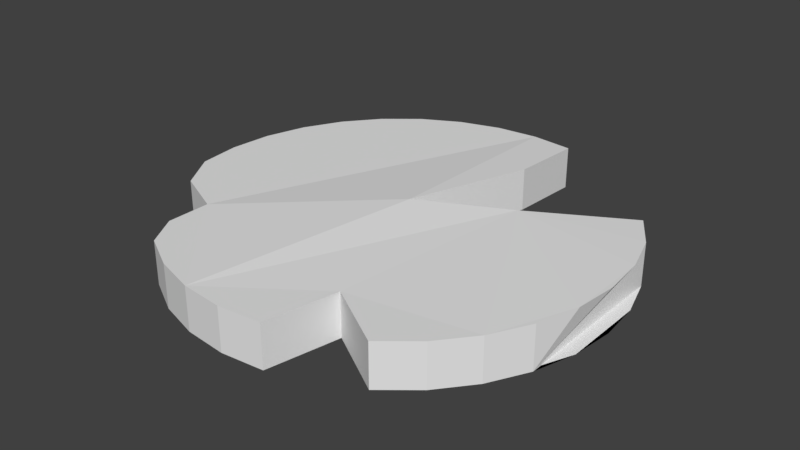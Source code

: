 # Source: leaf.blend  (saved by Blender 2.77.0; exported with 4.5.12 LTS)
import bpy
from mathutils import Matrix  # noqa: F401  (used for matrix-valued properties, if any)

bpy.ops.wm.read_factory_settings(use_empty=True)
scene = bpy.context.scene
scene.name = 'Scene'

# ---- collections
col_collection_1 = bpy.data.collections.new('Collection 1'); scene.collection.children.link(col_collection_1)

# ---- world
world_world = bpy.data.worlds.new('World'); scene.world = world_world
world_world.color = (0.05088, 0.05088, 0.05088)
world_world.use_sun_shadow = False
world_world.sun_shadow_jitter_overblur = 0.0
world_world.cycles.sampling_method = 'MANUAL'

# ---- meshes
me_circle = bpy.data.meshes.new('Circle')
me_circle.from_pydata([(0.0, 1.0, -0.0005376), (-0.1951, 0.9808, -0.0005376), (-0.3827, 0.9239, -0.0005376), (-0.5556, 0.8315, -0.0005376), (-0.7071, 0.7071, -0.0005376), (-0.8315, 0.5556, -0.0005376), (-0.9239, 0.3827, -0.0005376), (-0.9808, 0.1951, -0.0005376), (-1.0, 7.451e-08, -0.0005376), (-0.9808, -0.1951, -0.0005376), (-0.8702, -0.3735, -0.0005376), (-0.6405, -0.4802, -0.0005376), (-0.6417, -0.6819, -0.0005376), (-0.5554, -0.8293, -0.0005376), (-0.3827, -0.9239, -0.0005376), (-0.1951, -0.9808, -0.0005376), (3.26e-07, -1.0, -0.0005376), (0.1951, -0.9808, -0.0005376), (0.2647, -0.6519, -0.0005376), (0.5556, -0.8315, -0.0005376), (0.7071, -0.7071, -0.0005376), (0.8315, -0.5556, -0.0005376), (0.9239, -0.3827, -0.0005376), (0.9808, -0.1951, -0.0005376), (1.0, 9.649e-07, -0.0005376), (0.9808, 0.1951, -0.0005376), (0.9239, 0.3827, -0.0005376), (0.8229, 0.5436, -0.0002572), (0.4081, 0.2532, 0.01008), (0.03215, 0.02392, 0.01836), (0.1932, 0.6226, 0.006513), (0.1951, 0.9808, -0.0005376), (0.0, 1.0, -0.08383), (-0.1951, 0.9808, -0.08383), (-0.3827, 0.9239, -0.08383), (-0.5556, 0.8315, -0.08383), (-0.7071, 0.7071, -0.08383), (-0.8315, 0.5556, -0.08383), (-0.9239, 0.3827, -0.08383), (-0.9808, 0.1951, -0.08383), (-1.0, 7.451e-08, -0.08383), (-0.9808, -0.1951, -0.08383), (-0.8702, -0.3735, -0.08383), (-0.6405, -0.4802, -0.08383), (-0.6417, -0.6819, -0.08383), (-0.5554, -0.8293, -0.08383), (-0.3827, -0.9239, -0.08383), (-0.1951, -0.9808, -0.08383), (3.26e-07, -1.0, -0.08383), (0.1951, -0.9808, -0.08383), (0.2647, -0.6519, -0.08383), (0.5556, -0.8315, -0.08383), (0.7071, -0.7071, -0.08383), (0.8315, -0.5556, -0.08383), (0.9239, -0.3827, -0.08383), (0.9808, -0.1951, -0.08383), (1.0, 9.649e-07, -0.08383), (0.9808, 0.1951, -0.08383), (0.9239, 0.3827, -0.08383), (0.8229, 0.5436, -0.08355), (0.4081, 0.2532, -0.07321), (0.03215, 0.02392, -0.06493), (0.1932, 0.6226, -0.07678), (0.1951, 0.9808, -0.08383)], [], [(1, 2, 3, 4, 5, 6, 7, 8, 9, 10, 11, 12, 13, 14, 15, 16, 17, 18, 19, 20, 21, 22, 23, 24, 25, 26, 27, 28, 29, 30, 31, 0), (33, 34, 35, 36, 37, 38, 39, 40, 41, 42, 43, 44, 45, 46, 47, 48, 49, 50, 51, 52, 53, 54, 55, 56, 57, 58, 59, 60, 61, 62, 63, 32), (19, 51, 52, 20), (53, 54, 55, 56, 57, 58, 59, 27, 26, 25, 24, 23, 22, 21), (28, 60, 61, 29), (30, 62, 63, 31), (0, 31, 63, 32, 33, 1), (34, 35, 36, 37, 5, 4, 3, 2), (6, 38, 39, 40, 8, 7), (9, 41, 42, 10), (11, 43, 44, 12), (13, 45, 46, 47, 15, 14), (16, 48, 49, 17), (27, 59, 60, 28), (29, 61, 62, 30), (1, 33, 34, 2), (5, 37, 38, 6), (8, 40, 41, 9), (10, 42, 43, 11), (12, 44, 45, 13), (15, 47, 48, 16), (17, 49, 50, 18), (18, 50, 51, 19), (20, 52, 53, 21)])
me_circle.use_remesh_preserve_volume = False
me_circle.use_remesh_preserve_attributes = False
me_circle.use_mirror_vertex_groups = False
me_circle.update()

# ---- objects
ob_circle = bpy.data.objects.new('Circle', me_circle)

# ---- transforms, parenting, visibility, modifiers, constraints
ob_circle.location = (0.06702, -0.5391, 1.115)
ob_circle.scale = (2.631, 2.631, 6.237)
ob_circle.lineart.crease_threshold = 0.0

# ---- collection membership
col_collection_1.objects.link(ob_circle)

# ---- scene / render settings (as saved in the file)
scene.frame_start = 1; scene.frame_end = 250; scene.frame_set(1)
scene.render.engine = 'BLENDER_EEVEE_NEXT'
scene.render.resolution_percentage = 50
scene.render.dither_intensity = 0.0
scene.cycles.use_denoising = False
scene.cycles.samples = 128
scene.cycles.sampling_pattern = 'TABULATED_SOBOL'
scene.cycles.light_sampling_threshold = 0.0
scene.cycles.use_adaptive_sampling = False
scene.cycles.use_light_tree = False
scene.cycles.blur_glossy = 0.0
scene.cycles.sample_clamp_indirect = 0.0
scene.view_settings.view_transform = 'Standard'
bpy.context.view_layer.update()

# ---- added for rendering (the .blend has no active camera and no usable light): camera, sun
cam_auto = bpy.data.cameras.new('AutoCamera')
cam_auto.lens = 50.0
cam_auto.sensor_width = 36.0
cam_auto.clip_end = 1000.0
ob_auto_camera = bpy.data.objects.new('AutoCamera', cam_auto)
scene.collection.objects.link(ob_auto_camera)
ob_auto_camera.location = (6.97867, -8.83302, 6.44042)
ob_auto_camera.rotation_euler = (1.09748, -7.21219e-08, 0.694738)
scene.camera = ob_auto_camera
light_auto_sun = bpy.data.lights.new('AutoSun', 'SUN')
light_auto_sun.energy = 3.0
light_auto_sun.angle = 0.0523599
ob_auto_sun = bpy.data.objects.new('AutoSun', light_auto_sun)
scene.collection.objects.link(ob_auto_sun)
ob_auto_sun.rotation_euler = (0.872665, 0.174533, 0.523599)
bpy.context.view_layer.update()
